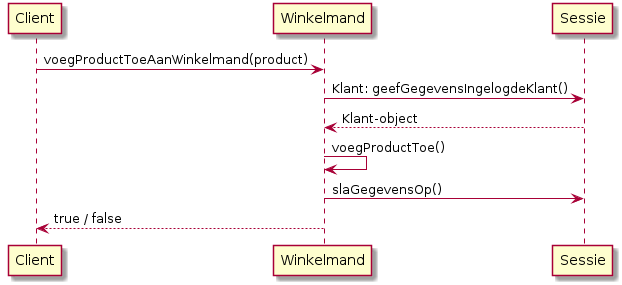

The diagram above was rendered by PlantUML. Its source (embedded in the PNG):
@startuml
Client -> Winkelmand : voegProductToeAanWinkelmand(product)
Winkelmand -> Sessie : Klant: geefGegevensIngelogdeKlant()
Winkelmand  <-- Sessie: Klant-object
Winkelmand -> Winkelmand: voegProductToe()
Winkelmand -> Sessie: slaGegevensOp()
Client <-- Winkelmand: true / false
@enduml